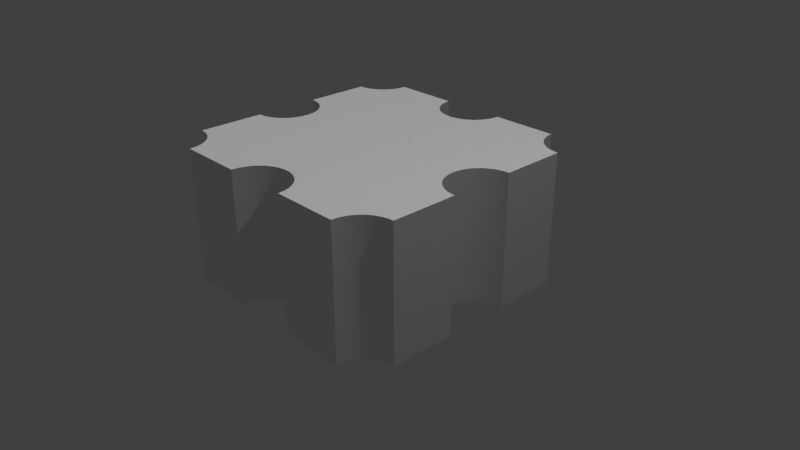 # Source: Test_1.blend  (saved by Blender 2.79.0; exported with 4.5.12 LTS)
import bpy
from mathutils import Matrix  # noqa: F401  (used for matrix-valued properties, if any)

bpy.ops.wm.read_factory_settings(use_empty=True)
scene = bpy.context.scene
scene.name = 'Scene'

# ---- collections
col_collection_1 = bpy.data.collections.new('Collection 1'); scene.collection.children.link(col_collection_1)

# ---- materials (node trees are filled in below, after node groups)
mat_testmaterial = bpy.data.materials.new('TestMaterial')
mat_testmaterial.alpha_threshold = 0.0
mat_testmaterial.use_transparent_shadow = False
mat_testmaterial.roughness = 0.5
mat_klaus = bpy.data.materials.new('KLaus')
mat_klaus.alpha_threshold = 0.0
mat_klaus.use_transparent_shadow = False
mat_klaus.roughness = 0.5
mat_klaus.line_color = (0.0, 0.0, 0.0, 1.0)

# ---- material node trees

# ---- world
world_world = bpy.data.worlds.new('World'); scene.world = world_world
world_world.color = (0.05088, 0.05088, 0.05088)
world_world.use_sun_shadow = False
world_world.sun_shadow_jitter_overblur = 0.0
world_world.cycles.sampling_method = 'MANUAL'

# ---- cameras
cam_camera = bpy.data.cameras.new('Camera')
cam_camera.clip_end = 100.0
cam_camera.lens = 35.0
cam_camera.sensor_width = 32.0
cam_camera.sensor_height = 18.0
cam_camera.ortho_scale = 7.314
cam_camera.dof.focus_distance = 0.0
cam_camera.dof.aperture_fstop = 128.0

# ---- lights
light_sun = bpy.data.lights.new('Sun', 'SUN')
light_sun.transmission_factor = 0.0
light_sun.angle = 0.1993
light_sun.energy = 1.0
light_sun.shadow_buffer_clip_start = 0.5
light_sun.shadow_soft_size = 0.1
light_sun.shadow_cascade_max_distance = 1000.0
light_lamp = bpy.data.lights.new('Lamp', 'POINT')
light_lamp.transmission_factor = 0.0
light_lamp.cutoff_distance = 30.0
light_lamp.energy = 100.0
light_lamp.shadow_buffer_clip_start = 1.001
light_lamp.shadow_soft_size = 0.1
light_lamp.shadow_maximum_resolution = 0.006
light_lamp.use_absolute_resolution = True

# ---- meshes
me_cylinder = bpy.data.meshes.new('Cylinder')
me_cylinder.from_pydata([(0.0, 0.5, -1.0), (0.0, 0.5, 1.0), (0.09755, 0.4904, -1.0), (0.09755, 0.4904, 1.0), (0.1913, 0.4619, -1.0), (0.1913, 0.4619, 1.0), (0.2778, 0.4157, -1.0), (0.2778, 0.4157, 1.0), (0.3536, 0.3536, -1.0), (0.3536, 0.3536, 1.0), (0.4157, 0.2778, -1.0), (0.4157, 0.2778, 1.0), (0.4619, 0.1913, -1.0), (0.4619, 0.1913, 1.0), (0.4904, 0.09755, -1.0), (0.4904, 0.09755, 1.0), (0.5, 3.775e-08, -1.0), (0.5, 3.775e-08, 1.0), (0.4904, -0.09755, -1.0), (0.4904, -0.09755, 1.0), (0.4619, -0.1913, -1.0), (0.4619, -0.1913, 1.0), (0.4157, -0.2778, -1.0), (0.4157, -0.2778, 1.0), (0.3536, -0.3536, -1.0), (0.3536, -0.3536, 1.0), (0.2778, -0.4157, -1.0), (0.2778, -0.4157, 1.0), (0.1913, -0.4619, -1.0), (0.1913, -0.4619, 1.0), (0.09755, -0.4904, -1.0), (0.09755, -0.4904, 1.0), (-1.629e-07, -0.5, -1.0), (-1.629e-07, -0.5, 1.0), (-0.09755, -0.4904, -1.0), (-0.09755, -0.4904, 1.0), (-0.1913, -0.4619, -1.0), (-0.1913, -0.4619, 1.0), (-0.2778, -0.4157, -1.0), (-0.2778, -0.4157, 1.0), (-0.3536, -0.3536, -1.0), (-0.3536, -0.3536, 1.0), (-0.4157, -0.2778, -1.0), (-0.4157, -0.2778, 1.0), (-0.4619, -0.1913, -1.0), (-0.4619, -0.1913, 1.0), (-0.4904, -0.09754, -1.0), (-0.4904, -0.09754, 1.0), (-0.5, 4.828e-07, -1.0), (-0.5, 4.828e-07, 1.0), (-0.4904, 0.09755, -1.0), (-0.4904, 0.09755, 1.0), (-0.4619, 0.1913, -1.0), (-0.4619, 0.1913, 1.0), (-0.4157, 0.2778, -1.0), (-0.4157, 0.2778, 1.0), (-0.3536, 0.3536, -1.0), (-0.3536, 0.3536, 1.0), (-0.2778, 0.4157, -1.0), (-0.2778, 0.4157, 1.0), (-0.1913, 0.4619, -1.0), (-0.1913, 0.4619, 1.0), (-0.09754, 0.4904, -1.0), (-0.09754, 0.4904, 1.0)], [], [(0, 1, 3, 2), (2, 3, 5, 4), (4, 5, 7, 6), (6, 7, 9, 8), (8, 9, 11, 10), (10, 11, 13, 12), (12, 13, 15, 14), (14, 15, 17, 16), (16, 17, 19, 18), (18, 19, 21, 20), (20, 21, 23, 22), (22, 23, 25, 24), (24, 25, 27, 26), (26, 27, 29, 28), (28, 29, 31, 30), (30, 31, 33, 32), (32, 33, 35, 34), (34, 35, 37, 36), (36, 37, 39, 38), (38, 39, 41, 40), (40, 41, 43, 42), (42, 43, 45, 44), (44, 45, 47, 46), (46, 47, 49, 48), (48, 49, 51, 50), (50, 51, 53, 52), (52, 53, 55, 54), (54, 55, 57, 56), (56, 57, 59, 58), (58, 59, 61, 60), (3, 1, 63, 61, 59, 57, 55, 53, 51, 49, 47, 45, 43, 41, 39, 37, 35, 33, 31, 29, 27, 25, 23, 21, 19, 17, 15, 13, 11, 9, 7, 5), (60, 61, 63, 62), (62, 63, 1, 0), (0, 2, 4, 6, 8, 10, 12, 14, 16, 18, 20, 22, 24, 26, 28, 30, 32, 34, 36, 38, 40, 42, 44, 46, 48, 50, 52, 54, 56, 58, 60, 62)])
me_cylinder.materials.append(mat_testmaterial)
me_cylinder.use_remesh_preserve_volume = False
me_cylinder.use_remesh_preserve_attributes = False
me_cylinder.use_mirror_vertex_groups = False
me_cylinder.update()
me_cube_003 = bpy.data.meshes.new('Cube.003')
me_cube_003.from_pydata([(0.5, 1.0, 1.0), (1.0, 0.5, 1.0), (0.5, 1.0, -1.0), (1.0, 0.5, -1.0), (0.9322, 0.5046, 1.0), (0.8671, 0.5179, 1.0), (0.8054, 0.5393, 1.0), (0.7477, 0.5683, 1.0), (0.6945, 0.6042, 1.0), (0.6465, 0.6465, 1.0), (0.6042, 0.6945, 1.0), (0.5683, 0.7477, 1.0), (0.5393, 0.8054, 1.0), (0.5179, 0.8671, 1.0), (0.5046, 0.9322, 1.0), (0.9322, 0.5046, -1.0), (0.8671, 0.5179, -1.0), (0.8054, 0.5393, -1.0), (0.7477, 0.5683, -1.0), (0.6945, 0.6042, -1.0), (0.6465, 0.6465, -1.0), (0.6042, 0.6945, -1.0), (0.5683, 0.7477, -1.0), (0.5393, 0.8054, -1.0), (0.5179, 0.8671, -1.0), (0.5046, 0.9322, -1.0), (-0.5, 1.0, 1.0), (-0.5, 1.0, -1.0), (-1.0, 0.5, -1.0), (-1.0, 0.5, 1.0), (-0.5046, 0.9322, -1.0), (-0.5179, 0.8671, -1.0), (-0.5393, 0.8054, -1.0), (-0.5683, 0.7477, -1.0), (-0.6042, 0.6945, -1.0), (-0.6465, 0.6465, -1.0), (-0.6945, 0.6042, -1.0), (-0.7477, 0.5683, -1.0), (-0.8054, 0.5393, -1.0), (-0.8671, 0.5179, -1.0), (-0.9322, 0.5046, -1.0), (-0.5046, 0.9322, 1.0), (-0.5179, 0.8671, 1.0), (-0.5393, 0.8054, 1.0), (-0.5683, 0.7477, 1.0), (-0.6042, 0.6945, 1.0), (-0.6465, 0.6465, 1.0), (-0.6945, 0.6042, 1.0), (-0.7477, 0.5683, 1.0), (-0.8054, 0.5393, 1.0), (-0.8671, 0.5179, 1.0), (-0.9322, 0.5046, 1.0), (-0.5, -1.0, 1.0), (-1.0, -0.5, 1.0), (-0.5, -1.0, -1.0), (-1.0, -0.5, -1.0), (-0.9322, -0.5046, -1.0), (-0.8671, -0.5179, -1.0), (-0.8054, -0.5393, -1.0), (-0.7477, -0.5683, -1.0), (-0.6945, -0.6042, -1.0), (-0.6465, -0.6465, -1.0), (-0.6042, -0.6945, -1.0), (-0.5683, -0.7477, -1.0), (-0.5393, -0.8054, -1.0), (-0.5179, -0.8671, -1.0), (-0.5046, -0.9322, -1.0), (-0.9322, -0.5046, 1.0), (-0.8671, -0.5179, 1.0), (-0.8054, -0.5393, 1.0), (-0.7477, -0.5683, 1.0), (-0.6945, -0.6042, 1.0), (-0.6465, -0.6465, 1.0), (-0.6042, -0.6945, 1.0), (-0.5683, -0.7477, 1.0), (-0.5393, -0.8054, 1.0), (-0.5179, -0.8671, 1.0), (-0.5046, -0.9322, 1.0), (0.5, -1.0, -1.0), (1.0, -0.5, 1.0), (0.5, -1.0, 1.0), (1.0, -0.5, -1.0), (0.5046, -0.9322, -1.0), (0.5179, -0.8671, -1.0), (0.5393, -0.8054, -1.0), (0.5683, -0.7477, -1.0), (0.6042, -0.6945, -1.0), (0.6465, -0.6465, -1.0), (0.6945, -0.6042, -1.0), (0.7477, -0.5683, -1.0), (0.8054, -0.5393, -1.0), (0.8671, -0.5179, -1.0), (0.9322, -0.5046, -1.0), (0.5046, -0.9322, 1.0), (0.5179, -0.8671, 1.0), (0.5393, -0.8054, 1.0), (0.5683, -0.7477, 1.0), (0.6042, -0.6945, 1.0), (0.6465, -0.6465, 1.0), (0.6945, -0.6042, 1.0), (0.7477, -0.5683, 1.0), (0.8054, -0.5393, 1.0), (0.8671, -0.5179, 1.0), (0.9322, -0.5046, 1.0)], [], [(3, 15, 16, 17, 18, 19, 20, 21, 22, 23, 24, 25, 2, 0, 14, 13, 12, 11, 10, 9, 8, 7, 6, 5, 4, 1), (1, 4, 5, 6, 7, 8, 9, 10, 11, 12, 13, 14, 0, 26, 41, 42, 43, 44, 45, 46, 47, 48, 49, 50, 51, 29, 53, 67, 68, 69, 70, 71, 72, 73, 74, 75, 76, 77, 52, 80, 93, 94, 95, 96, 97, 98, 99, 100, 101, 102, 103, 79), (0, 2, 27, 26), (3, 1, 79, 81), (2, 25, 24, 23, 22, 21, 20, 19, 18, 17, 16, 15, 3, 81, 92, 91, 90, 89, 88, 87, 86, 85, 84, 83, 82, 78, 54, 66, 65, 64, 63, 62, 61, 60, 59, 58, 57, 56, 55, 28, 40, 39, 38, 37, 36, 35, 34, 33, 32, 31, 30, 27), (26, 27, 30, 31, 32, 33, 34, 35, 36, 37, 38, 39, 40, 28, 29, 51, 50, 49, 48, 47, 46, 45, 44, 43, 42, 41), (53, 55, 56, 57, 58, 59, 60, 61, 62, 63, 64, 65, 66, 54, 52, 77, 76, 75, 74, 73, 72, 71, 70, 69, 68, 67), (55, 53, 29, 28), (80, 78, 82, 83, 84, 85, 86, 87, 88, 89, 90, 91, 92, 81, 79, 103, 102, 101, 100, 99, 98, 97, 96, 95, 94, 93), (78, 80, 52, 54)])
me_cube_003.materials.append(mat_klaus)
me_cube_003.use_remesh_preserve_volume = False
me_cube_003.use_remesh_preserve_attributes = False
me_cube_003.use_mirror_vertex_groups = False
me_cube_003.update()
me_cube_002 = bpy.data.meshes.new('Cube.002')
me_cube_002.from_pydata([(0.5, 1.0, 1.0), (1.0, 0.5, 1.0), (0.5, 1.0, -1.0), (1.0, 0.5, -1.0), (0.9322, 0.5046, 1.0), (0.8671, 0.5179, 1.0), (0.8054, 0.5393, 1.0), (0.7477, 0.5683, 1.0), (0.6945, 0.6042, 1.0), (0.6465, 0.6465, 1.0), (0.6042, 0.6945, 1.0), (0.5683, 0.7477, 1.0), (0.5393, 0.8054, 1.0), (0.5179, 0.8671, 1.0), (0.5046, 0.9322, 1.0), (0.9322, 0.5046, -1.0), (0.8671, 0.5179, -1.0), (0.8054, 0.5393, -1.0), (0.7477, 0.5683, -1.0), (0.6945, 0.6042, -1.0), (0.6465, 0.6465, -1.0), (0.6042, 0.6945, -1.0), (0.5683, 0.7477, -1.0), (0.5393, 0.8054, -1.0), (0.5179, 0.8671, -1.0), (0.5046, 0.9322, -1.0), (-0.5, 1.0, 1.0), (-0.5, 1.0, -1.0), (-1.0, 0.5, -1.0), (-1.0, 0.5, 1.0), (-0.5046, 0.9322, -1.0), (-0.5179, 0.8671, -1.0), (-0.5393, 0.8054, -1.0), (-0.5683, 0.7477, -1.0), (-0.6042, 0.6945, -1.0), (-0.6465, 0.6465, -1.0), (-0.6945, 0.6042, -1.0), (-0.7477, 0.5683, -1.0), (-0.8054, 0.5393, -1.0), (-0.8671, 0.5179, -1.0), (-0.9322, 0.5046, -1.0), (-0.5046, 0.9322, 1.0), (-0.5179, 0.8671, 1.0), (-0.5393, 0.8054, 1.0), (-0.5683, 0.7477, 1.0), (-0.6042, 0.6945, 1.0), (-0.6465, 0.6465, 1.0), (-0.6945, 0.6042, 1.0), (-0.7477, 0.5683, 1.0), (-0.8054, 0.5393, 1.0), (-0.8671, 0.5179, 1.0), (-0.9322, 0.5046, 1.0), (-0.5, -1.0, 1.0), (-1.0, -0.5, 1.0), (-0.5, -1.0, -1.0), (-1.0, -0.5, -1.0), (-0.9322, -0.5046, -1.0), (-0.8671, -0.5179, -1.0), (-0.8054, -0.5393, -1.0), (-0.7477, -0.5683, -1.0), (-0.6945, -0.6042, -1.0), (-0.6465, -0.6465, -1.0), (-0.6042, -0.6945, -1.0), (-0.5683, -0.7477, -1.0), (-0.5393, -0.8054, -1.0), (-0.5179, -0.8671, -1.0), (-0.5046, -0.9322, -1.0), (-0.9322, -0.5046, 1.0), (-0.8671, -0.5179, 1.0), (-0.8054, -0.5393, 1.0), (-0.7477, -0.5683, 1.0), (-0.6945, -0.6042, 1.0), (-0.6465, -0.6465, 1.0), (-0.6042, -0.6945, 1.0), (-0.5683, -0.7477, 1.0), (-0.5393, -0.8054, 1.0), (-0.5179, -0.8671, 1.0), (-0.5046, -0.9322, 1.0), (0.5, -1.0, -1.0), (1.0, -0.5, 1.0), (0.5, -1.0, 1.0), (1.0, -0.5, -1.0), (0.5046, -0.9322, -1.0), (0.5179, -0.8671, -1.0), (0.5393, -0.8054, -1.0), (0.5683, -0.7477, -1.0), (0.6042, -0.6945, -1.0), (0.6465, -0.6465, -1.0), (0.6945, -0.6042, -1.0), (0.7477, -0.5683, -1.0), (0.8054, -0.5393, -1.0), (0.8671, -0.5179, -1.0), (0.9322, -0.5046, -1.0), (0.5046, -0.9322, 1.0), (0.5179, -0.8671, 1.0), (0.5393, -0.8054, 1.0), (0.5683, -0.7477, 1.0), (0.6042, -0.6945, 1.0), (0.6465, -0.6465, 1.0), (0.6945, -0.6042, 1.0), (0.7477, -0.5683, 1.0), (0.8054, -0.5393, 1.0), (0.8671, -0.5179, 1.0), (0.9322, -0.5046, 1.0)], [], [(3, 15, 16, 17, 18, 19, 20, 21, 22, 23, 24, 25, 2, 0, 14, 13, 12, 11, 10, 9, 8, 7, 6, 5, 4, 1), (1, 4, 5, 6, 7, 8, 9, 10, 11, 12, 13, 14, 0, 26, 41, 42, 43, 44, 45, 46, 47, 48, 49, 50, 51, 29, 53, 67, 68, 69, 70, 71, 72, 73, 74, 75, 76, 77, 52, 80, 93, 94, 95, 96, 97, 98, 99, 100, 101, 102, 103, 79), (0, 2, 27, 26), (3, 1, 79, 81), (2, 25, 24, 23, 22, 21, 20, 19, 18, 17, 16, 15, 3, 81, 92, 91, 90, 89, 88, 87, 86, 85, 84, 83, 82, 78, 54, 66, 65, 64, 63, 62, 61, 60, 59, 58, 57, 56, 55, 28, 40, 39, 38, 37, 36, 35, 34, 33, 32, 31, 30, 27), (26, 27, 30, 31, 32, 33, 34, 35, 36, 37, 38, 39, 40, 28, 29, 51, 50, 49, 48, 47, 46, 45, 44, 43, 42, 41), (53, 55, 56, 57, 58, 59, 60, 61, 62, 63, 64, 65, 66, 54, 52, 77, 76, 75, 74, 73, 72, 71, 70, 69, 68, 67), (55, 53, 29, 28), (80, 78, 82, 83, 84, 85, 86, 87, 88, 89, 90, 91, 92, 81, 79, 103, 102, 101, 100, 99, 98, 97, 96, 95, 94, 93), (78, 80, 52, 54)])
me_cube_002.materials.append(mat_klaus)
me_cube_002.use_remesh_preserve_volume = False
me_cube_002.use_remesh_preserve_attributes = False
me_cube_002.use_mirror_vertex_groups = False
me_cube_002.update()
me_cube_001 = bpy.data.meshes.new('Cube.001')
me_cube_001.from_pydata([(0.5, 1.0, 1.0), (1.0, 0.5, 1.0), (0.5, 1.0, -1.0), (1.0, 0.5, -1.0), (0.9322, 0.5046, 1.0), (0.8671, 0.5179, 1.0), (0.8054, 0.5393, 1.0), (0.7477, 0.5683, 1.0), (0.6945, 0.6042, 1.0), (0.6465, 0.6465, 1.0), (0.6042, 0.6945, 1.0), (0.5683, 0.7477, 1.0), (0.5393, 0.8054, 1.0), (0.5179, 0.8671, 1.0), (0.5046, 0.9322, 1.0), (0.9322, 0.5046, -1.0), (0.8671, 0.5179, -1.0), (0.8054, 0.5393, -1.0), (0.7477, 0.5683, -1.0), (0.6945, 0.6042, -1.0), (0.6465, 0.6465, -1.0), (0.6042, 0.6945, -1.0), (0.5683, 0.7477, -1.0), (0.5393, 0.8054, -1.0), (0.5179, 0.8671, -1.0), (0.5046, 0.9322, -1.0), (-0.5, 1.0, 1.0), (-0.5, 1.0, -1.0), (-1.0, 0.5, -1.0), (-1.0, 0.5, 1.0), (-0.5046, 0.9322, -1.0), (-0.5179, 0.8671, -1.0), (-0.5393, 0.8054, -1.0), (-0.5683, 0.7477, -1.0), (-0.6042, 0.6945, -1.0), (-0.6465, 0.6465, -1.0), (-0.6945, 0.6042, -1.0), (-0.7477, 0.5683, -1.0), (-0.8054, 0.5393, -1.0), (-0.8671, 0.5179, -1.0), (-0.9322, 0.5046, -1.0), (-0.5046, 0.9322, 1.0), (-0.5179, 0.8671, 1.0), (-0.5393, 0.8054, 1.0), (-0.5683, 0.7477, 1.0), (-0.6042, 0.6945, 1.0), (-0.6465, 0.6465, 1.0), (-0.6945, 0.6042, 1.0), (-0.7477, 0.5683, 1.0), (-0.8054, 0.5393, 1.0), (-0.8671, 0.5179, 1.0), (-0.9322, 0.5046, 1.0), (-0.5, -1.0, 1.0), (-1.0, -0.5, 1.0), (-0.5, -1.0, -1.0), (-1.0, -0.5, -1.0), (-0.9322, -0.5046, -1.0), (-0.8671, -0.5179, -1.0), (-0.8054, -0.5393, -1.0), (-0.7477, -0.5683, -1.0), (-0.6945, -0.6042, -1.0), (-0.6465, -0.6465, -1.0), (-0.6042, -0.6945, -1.0), (-0.5683, -0.7477, -1.0), (-0.5393, -0.8054, -1.0), (-0.5179, -0.8671, -1.0), (-0.5046, -0.9322, -1.0), (-0.9322, -0.5046, 1.0), (-0.8671, -0.5179, 1.0), (-0.8054, -0.5393, 1.0), (-0.7477, -0.5683, 1.0), (-0.6945, -0.6042, 1.0), (-0.6465, -0.6465, 1.0), (-0.6042, -0.6945, 1.0), (-0.5683, -0.7477, 1.0), (-0.5393, -0.8054, 1.0), (-0.5179, -0.8671, 1.0), (-0.5046, -0.9322, 1.0), (0.5, -1.0, -1.0), (1.0, -0.5, 1.0), (0.5, -1.0, 1.0), (1.0, -0.5, -1.0), (0.5046, -0.9322, -1.0), (0.5179, -0.8671, -1.0), (0.5393, -0.8054, -1.0), (0.5683, -0.7477, -1.0), (0.6042, -0.6945, -1.0), (0.6465, -0.6465, -1.0), (0.6945, -0.6042, -1.0), (0.7477, -0.5683, -1.0), (0.8054, -0.5393, -1.0), (0.8671, -0.5179, -1.0), (0.9322, -0.5046, -1.0), (0.5046, -0.9322, 1.0), (0.5179, -0.8671, 1.0), (0.5393, -0.8054, 1.0), (0.5683, -0.7477, 1.0), (0.6042, -0.6945, 1.0), (0.6465, -0.6465, 1.0), (0.6945, -0.6042, 1.0), (0.7477, -0.5683, 1.0), (0.8054, -0.5393, 1.0), (0.8671, -0.5179, 1.0), (0.9322, -0.5046, 1.0)], [], [(3, 15, 16, 17, 18, 19, 20, 21, 22, 23, 24, 25, 2, 0, 14, 13, 12, 11, 10, 9, 8, 7, 6, 5, 4, 1), (1, 4, 5, 6, 7, 8, 9, 10, 11, 12, 13, 14, 0, 26, 41, 42, 43, 44, 45, 46, 47, 48, 49, 50, 51, 29, 53, 67, 68, 69, 70, 71, 72, 73, 74, 75, 76, 77, 52, 80, 93, 94, 95, 96, 97, 98, 99, 100, 101, 102, 103, 79), (0, 2, 27, 26), (3, 1, 79, 81), (2, 25, 24, 23, 22, 21, 20, 19, 18, 17, 16, 15, 3, 81, 92, 91, 90, 89, 88, 87, 86, 85, 84, 83, 82, 78, 54, 66, 65, 64, 63, 62, 61, 60, 59, 58, 57, 56, 55, 28, 40, 39, 38, 37, 36, 35, 34, 33, 32, 31, 30, 27), (26, 27, 30, 31, 32, 33, 34, 35, 36, 37, 38, 39, 40, 28, 29, 51, 50, 49, 48, 47, 46, 45, 44, 43, 42, 41), (53, 55, 56, 57, 58, 59, 60, 61, 62, 63, 64, 65, 66, 54, 52, 77, 76, 75, 74, 73, 72, 71, 70, 69, 68, 67), (55, 53, 29, 28), (80, 78, 82, 83, 84, 85, 86, 87, 88, 89, 90, 91, 92, 81, 79, 103, 102, 101, 100, 99, 98, 97, 96, 95, 94, 93), (78, 80, 52, 54)])
me_cube_001.materials.append(mat_klaus)
me_cube_001.use_remesh_preserve_volume = False
me_cube_001.use_remesh_preserve_attributes = False
me_cube_001.use_mirror_vertex_groups = False
me_cube_001.update()
me_cube = bpy.data.meshes.new('Cube')
me_cube.from_pydata([(0.5, 1.0, 1.0), (1.0, 0.5, 1.0), (0.5, 1.0, -1.0), (1.0, 0.5, -1.0), (0.9322, 0.5046, 1.0), (0.8671, 0.5179, 1.0), (0.8054, 0.5393, 1.0), (0.7477, 0.5683, 1.0), (0.6945, 0.6042, 1.0), (0.6465, 0.6465, 1.0), (0.6042, 0.6945, 1.0), (0.5683, 0.7477, 1.0), (0.5393, 0.8054, 1.0), (0.5179, 0.8671, 1.0), (0.5046, 0.9322, 1.0), (0.9322, 0.5046, -1.0), (0.8671, 0.5179, -1.0), (0.8054, 0.5393, -1.0), (0.7477, 0.5683, -1.0), (0.6945, 0.6042, -1.0), (0.6465, 0.6465, -1.0), (0.6042, 0.6945, -1.0), (0.5683, 0.7477, -1.0), (0.5393, 0.8054, -1.0), (0.5179, 0.8671, -1.0), (0.5046, 0.9322, -1.0), (-0.5, 1.0, 1.0), (-0.5, 1.0, -1.0), (-1.0, 0.5, -1.0), (-1.0, 0.5, 1.0), (-0.5046, 0.9322, -1.0), (-0.5179, 0.8671, -1.0), (-0.5393, 0.8054, -1.0), (-0.5683, 0.7477, -1.0), (-0.6042, 0.6945, -1.0), (-0.6465, 0.6465, -1.0), (-0.6945, 0.6042, -1.0), (-0.7477, 0.5683, -1.0), (-0.8054, 0.5393, -1.0), (-0.8671, 0.5179, -1.0), (-0.9322, 0.5046, -1.0), (-0.5046, 0.9322, 1.0), (-0.5179, 0.8671, 1.0), (-0.5393, 0.8054, 1.0), (-0.5683, 0.7477, 1.0), (-0.6042, 0.6945, 1.0), (-0.6465, 0.6465, 1.0), (-0.6945, 0.6042, 1.0), (-0.7477, 0.5683, 1.0), (-0.8054, 0.5393, 1.0), (-0.8671, 0.5179, 1.0), (-0.9322, 0.5046, 1.0), (-0.5, -1.0, 1.0), (-1.0, -0.5, 1.0), (-0.5, -1.0, -1.0), (-1.0, -0.5, -1.0), (-0.9322, -0.5046, -1.0), (-0.8671, -0.5179, -1.0), (-0.8054, -0.5393, -1.0), (-0.7477, -0.5683, -1.0), (-0.6945, -0.6042, -1.0), (-0.6465, -0.6465, -1.0), (-0.6042, -0.6945, -1.0), (-0.5683, -0.7477, -1.0), (-0.5393, -0.8054, -1.0), (-0.5179, -0.8671, -1.0), (-0.5046, -0.9322, -1.0), (-0.9322, -0.5046, 1.0), (-0.8671, -0.5179, 1.0), (-0.8054, -0.5393, 1.0), (-0.7477, -0.5683, 1.0), (-0.6945, -0.6042, 1.0), (-0.6465, -0.6465, 1.0), (-0.6042, -0.6945, 1.0), (-0.5683, -0.7477, 1.0), (-0.5393, -0.8054, 1.0), (-0.5179, -0.8671, 1.0), (-0.5046, -0.9322, 1.0), (0.5, -1.0, -1.0), (1.0, -0.5, 1.0), (0.5, -1.0, 1.0), (1.0, -0.5, -1.0), (0.5046, -0.9322, -1.0), (0.5179, -0.8671, -1.0), (0.5393, -0.8054, -1.0), (0.5683, -0.7477, -1.0), (0.6042, -0.6945, -1.0), (0.6465, -0.6465, -1.0), (0.6945, -0.6042, -1.0), (0.7477, -0.5683, -1.0), (0.8054, -0.5393, -1.0), (0.8671, -0.5179, -1.0), (0.9322, -0.5046, -1.0), (0.5046, -0.9322, 1.0), (0.5179, -0.8671, 1.0), (0.5393, -0.8054, 1.0), (0.5683, -0.7477, 1.0), (0.6042, -0.6945, 1.0), (0.6465, -0.6465, 1.0), (0.6945, -0.6042, 1.0), (0.7477, -0.5683, 1.0), (0.8054, -0.5393, 1.0), (0.8671, -0.5179, 1.0), (0.9322, -0.5046, 1.0)], [], [(3, 15, 16, 17, 18, 19, 20, 21, 22, 23, 24, 25, 2, 0, 14, 13, 12, 11, 10, 9, 8, 7, 6, 5, 4, 1), (1, 4, 5, 6, 7, 8, 9, 10, 11, 12, 13, 14, 0, 26, 41, 42, 43, 44, 45, 46, 47, 48, 49, 50, 51, 29, 53, 67, 68, 69, 70, 71, 72, 73, 74, 75, 76, 77, 52, 80, 93, 94, 95, 96, 97, 98, 99, 100, 101, 102, 103, 79), (0, 2, 27, 26), (3, 1, 79, 81), (2, 25, 24, 23, 22, 21, 20, 19, 18, 17, 16, 15, 3, 81, 92, 91, 90, 89, 88, 87, 86, 85, 84, 83, 82, 78, 54, 66, 65, 64, 63, 62, 61, 60, 59, 58, 57, 56, 55, 28, 40, 39, 38, 37, 36, 35, 34, 33, 32, 31, 30, 27), (26, 27, 30, 31, 32, 33, 34, 35, 36, 37, 38, 39, 40, 28, 29, 51, 50, 49, 48, 47, 46, 45, 44, 43, 42, 41), (53, 55, 56, 57, 58, 59, 60, 61, 62, 63, 64, 65, 66, 54, 52, 77, 76, 75, 74, 73, 72, 71, 70, 69, 68, 67), (55, 53, 29, 28), (80, 78, 82, 83, 84, 85, 86, 87, 88, 89, 90, 91, 92, 81, 79, 103, 102, 101, 100, 99, 98, 97, 96, 95, 94, 93), (78, 80, 52, 54)])
me_cube.materials.append(mat_klaus)
me_cube.use_remesh_preserve_volume = False
me_cube.use_remesh_preserve_attributes = False
me_cube.use_mirror_vertex_groups = False
me_cube.update()

# ---- objects
ob_sun = bpy.data.objects.new('Sun', light_sun)
ob_cylinder = bpy.data.objects.new('Cylinder', me_cylinder)
ob_cube_003 = bpy.data.objects.new('Cube.003', me_cube_003)
ob_cube_002 = bpy.data.objects.new('Cube.002', me_cube_002)
ob_cube_001 = bpy.data.objects.new('Cube.001', me_cube_001)
ob_cube = bpy.data.objects.new('Cube', me_cube)
ob_lamp = bpy.data.objects.new('Lamp', light_lamp)
ob_camera = bpy.data.objects.new('Camera', cam_camera)

# ---- transforms, parenting, visibility, modifiers, constraints
ob_sun.location = (0.0, 0.0, 10.0)
ob_sun.lineart.crease_threshold = 0.0
ob_cylinder.location = (-1.0, 1.0, 0.0)
ob_cylinder.lineart.crease_threshold = 0.0
ob_cube_003.location = (-2.0, 2.0, 0.0)
ob_cube_003.lock_rotations_4d = False
ob_cube_003.empty_display_type = 'ARROWS'
ob_cube_003.lineart.crease_threshold = 0.0
ob_cube_002.location = (-2.0, 0.0, 0.0)
ob_cube_002.lock_rotations_4d = False
ob_cube_002.empty_display_type = 'ARROWS'
ob_cube_002.lineart.crease_threshold = 0.0
ob_cube_001.location = (0.0, 2.0, 0.0)
ob_cube_001.lock_rotations_4d = False
ob_cube_001.empty_display_type = 'ARROWS'
ob_cube_001.lineart.crease_threshold = 0.0
ob_cube.location = (0.0, 0.0, 0.0)
ob_cube.lock_rotations_4d = False
ob_cube.empty_display_type = 'ARROWS'
ob_cube.lineart.crease_threshold = 0.0
ob_lamp.location = (4.076, 1.005, 5.904)
ob_lamp.rotation_euler = (0.6503, 0.05522, 1.866)
ob_lamp.lock_rotations_4d = False
ob_lamp.empty_display_type = 'ARROWS'
ob_lamp.color = (0.0, 0.0, 0.0, 0.0)
ob_lamp.lineart.crease_threshold = 0.0
ob_camera.location = (7.481, -6.508, 5.344)
ob_camera.rotation_euler = (1.109, 0.0, 0.8149)
ob_camera.lock_rotations_4d = False
ob_camera.empty_display_type = 'ARROWS'
ob_camera.color = (0.0, 0.0, 0.0, 0.0)
ob_camera.display_type = 'WIRE'
ob_camera.lineart.crease_threshold = 0.0

# ---- collection membership
col_collection_1.objects.link(ob_sun)
col_collection_1.objects.link(ob_cylinder)
col_collection_1.objects.link(ob_cube_003)
col_collection_1.objects.link(ob_cube_002)
col_collection_1.objects.link(ob_cube_001)
col_collection_1.objects.link(ob_cube)
col_collection_1.objects.link(ob_lamp)
col_collection_1.objects.link(ob_camera)

# ---- scene / render settings (as saved in the file)
scene.camera = ob_camera
scene.frame_start = 1; scene.frame_end = 250; scene.frame_set(1)
scene.render.engine = 'BLENDER_EEVEE_NEXT'
scene.render.resolution_percentage = 50
scene.render.dither_intensity = 0.0
scene.cycles.use_denoising = False
scene.cycles.samples = 128
scene.cycles.sampling_pattern = 'TABULATED_SOBOL'
scene.cycles.use_adaptive_sampling = False
scene.cycles.use_light_tree = False
scene.cycles.blur_glossy = 0.0
scene.cycles.sample_clamp_indirect = 0.0
scene.view_settings.view_transform = 'Standard'
bpy.context.view_layer.update()
